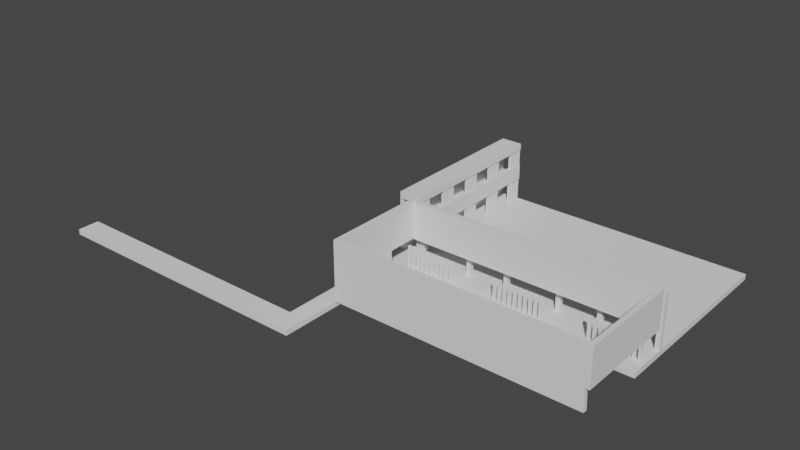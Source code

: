 # Source: Ed5.blend  (saved by Blender 3.5.10; exported with 4.5.12 LTS)
import bpy
from mathutils import Matrix  # noqa: F401  (used for matrix-valued properties, if any)

bpy.ops.wm.read_factory_settings(use_empty=True)
scene = bpy.context.scene
scene.name = 'Scene'

# ---- collections
col_collection = bpy.data.collections.new('Collection'); scene.collection.children.link(col_collection)

# ---- world
world_world = bpy.data.worlds.new('World'); scene.world = world_world
world_world.use_nodes = True; world_world.node_tree.nodes.clear()
_N = world_world.node_tree.nodes; _L = world_world.node_tree.links
n0 = _N.new('ShaderNodeOutputWorld'); n0.name = 'World Output'; n0.location = (300, 300)
n1 = _N.new('ShaderNodeBackground'); n1.name = 'Background'; n1.location = (10, 300)
n1.inputs[0].default_value = (0.05088, 0.05088, 0.05088, 1.0)
_L.new(n1.outputs[0], n0.inputs[0])
n0.is_active_output = True
world_world.color = (0.05088, 0.05088, 0.05088)
world_world.use_sun_shadow = False
world_world.sun_shadow_jitter_overblur = 0.0

# ---- meshes
me_cube_001 = bpy.data.meshes.new('Cube.001')
me_cube_001.from_pydata([(-1.0, -1.0, -1.0), (-1.0, -1.0, 1.0), (-1.0, 1.0, -1.0), (-1.0, 1.0, 1.0), (1.0, -1.0, -1.0), (1.0, -1.0, 1.0), (1.0, 1.0, -1.0), (1.0, 1.0, 1.0)], [], [(0, 1, 3, 2), (2, 3, 7, 6), (6, 7, 5, 4), (4, 5, 1, 0), (2, 6, 4, 0), (7, 3, 1, 5)])
_uv = me_cube_001.uv_layers.new(name='UVMap')
_uv.uv.foreach_set('vector', [0.375, 0.0, 0.625, 0.0, 0.625, 0.25, 0.375, 0.25, 0.375, 0.25, 0.625, 0.25, 0.625, 0.5, 0.375, 0.5, 0.375, 0.5, 0.625, 0.5, 0.625, 0.75, 0.375, 0.75, 0.375, 0.75, 0.625, 0.75, 0.625, 1.0, 0.375, 1.0, 0.125, 0.5, 0.375, 0.5, 0.375, 0.75, 0.125, 0.75, 0.625, 0.5, 0.875, 0.5, 0.875, 0.75, 0.625, 0.75])
me_cube_001.update()
me_cube_002 = bpy.data.meshes.new('Cube.002')
me_cube_002.from_pydata([(-1.0, -1.0, -1.0), (-1.0, -1.0, 1.0), (-1.0, 1.0, -1.0), (-1.0, 1.0, 1.0), (1.0, -1.0, -1.0), (1.0, -1.0, 1.0), (1.0, 1.0, -1.0), (1.0, 1.0, 1.0)], [], [(0, 1, 3, 2), (2, 3, 7, 6), (6, 7, 5, 4), (4, 5, 1, 0), (2, 6, 4, 0), (7, 3, 1, 5)])
_uv = me_cube_002.uv_layers.new(name='UVMap')
_uv.uv.foreach_set('vector', [0.375, 0.0, 0.625, 0.0, 0.625, 0.25, 0.375, 0.25, 0.375, 0.25, 0.625, 0.25, 0.625, 0.5, 0.375, 0.5, 0.375, 0.5, 0.625, 0.5, 0.625, 0.75, 0.375, 0.75, 0.375, 0.75, 0.625, 0.75, 0.625, 1.0, 0.375, 1.0, 0.125, 0.5, 0.375, 0.5, 0.375, 0.75, 0.125, 0.75, 0.625, 0.5, 0.875, 0.5, 0.875, 0.75, 0.625, 0.75])
me_cube_002.update()
me_cube_003 = bpy.data.meshes.new('Cube.003')
me_cube_003.from_pydata([(-1.0, -1.0, -1.0), (-1.0, -1.0, 1.0), (-1.0, 1.0, -1.0), (-1.0, 1.0, 1.0), (1.0, -1.0, -1.0), (1.0, -1.0, 1.0), (1.0, 1.0, -1.0), (1.0, 1.0, 1.0)], [], [(0, 1, 3, 2), (2, 3, 7, 6), (6, 7, 5, 4), (4, 5, 1, 0), (2, 6, 4, 0), (7, 3, 1, 5)])
_uv = me_cube_003.uv_layers.new(name='UVMap')
_uv.uv.foreach_set('vector', [0.375, 0.0, 0.625, 0.0, 0.625, 0.25, 0.375, 0.25, 0.375, 0.25, 0.625, 0.25, 0.625, 0.5, 0.375, 0.5, 0.375, 0.5, 0.625, 0.5, 0.625, 0.75, 0.375, 0.75, 0.375, 0.75, 0.625, 0.75, 0.625, 1.0, 0.375, 1.0, 0.125, 0.5, 0.375, 0.5, 0.375, 0.75, 0.125, 0.75, 0.625, 0.5, 0.875, 0.5, 0.875, 0.75, 0.625, 0.75])
me_cube_003.update()
me_cube = bpy.data.meshes.new('Cube')
me_cube.from_pydata([(-1.0, -1.0, -1.0), (-1.0, -1.0, 1.0), (-1.0, 1.0, -1.0), (-1.0, 1.0, 1.0), (1.0, -1.0, -1.0), (1.0, -1.0, 1.0), (1.0, 1.0, -1.0), (1.0, 1.0, 1.0), (-1.0, -1.049, -1.0), (-1.0, -1.049, 1.0), (1.0, -1.049, 1.0), (1.0, -1.049, -1.0), (-1.0, -1.102, -1.0), (-1.0, -1.102, 1.0), (1.0, -1.102, 1.0), (1.0, -1.102, -1.0), (1.0, -1.049, 3.996), (-1.0, -1.049, 3.996), (1.0, -1.102, 3.996), (-1.0, -1.102, 3.996), (114.2, -1.049, 1.0), (114.2, -1.049, -1.0), (114.2, -1.102, 1.0), (114.2, -1.102, -1.0), (114.2, -1.102, 3.996), (114.2, -1.049, 3.996), (-1.0, 1.0, -1.0), (-1.0, -1.0, -1.0), (-1.0, -1.0, -0.2832), (-1.0, 1.0, -0.2832), (-8.0, 1.0, -1.0), (-8.0, -1.0, -1.0), (-8.0, -1.0, -0.2832), (-8.0, 1.0, -0.2832), (-1.0, 1.0, -4.578), (-1.0, -1.0, -4.578), (-1.0, -1.0, -3.862), (-1.0, 1.0, -3.862), (-8.0, 1.0, -4.578), (-8.0, -1.0, -4.578), (-8.0, -1.0, -3.862), (-8.0, 1.0, -3.862), (-9.0, 1.0, -4.578), (-9.0, -1.0, -4.578), (-9.0, -1.0, -3.862), (-9.0, 1.0, -3.862), (-8.0, -1.0, -0.9996), (-8.0, 1.0, -0.9996), (-9.0, -1.0, -0.9996), (-9.0, 1.0, -0.9996), (-9.0, 1.0, -1.0), (-9.0, -1.0, -1.0), (-9.0, -1.0, -0.2832), (-9.0, 1.0, -0.2832), (-8.0, -1.0, 3.145), (-8.0, 1.0, 3.145), (-9.0, -1.0, 3.145), (-9.0, 1.0, 3.145), (-8.0, -1.0, 3.998), (-8.0, 1.0, 3.998), (-9.0, -1.0, 3.996), (-9.0, 1.0, 3.996), (1.0, -1.0, 3.145), (1.0, 1.0, 3.145), (1.0, -1.0, 3.998), (1.0, 1.0, 3.998), (114.3, 1.0, -4.578), (114.3, -1.0, -4.578), (114.3, -1.0, -3.862), (114.3, 1.0, -3.862), (-1.0, -1.474, -4.578), (-1.0, -1.474, -3.862), (114.3, -1.474, -4.578), (114.3, -1.474, -3.862), (112.2, -1.102, 3.996), (114.2, -1.102, 3.996), (112.2, -1.102, 1.0), (114.2, -1.102, 1.0), (112.2, -1.102, -0.9997), (114.2, -1.102, -0.9997), (112.2, -2.286, 3.996), (114.2, -2.286, 3.996), (112.2, -2.286, 1.0), (114.2, -2.286, 1.0), (114.2, -2.286, -0.9997), (112.2, -2.286, -0.9997), (112.2, -2.34, 3.996), (114.2, -2.34, 3.996), (112.2, -2.34, 1.0), (114.2, -2.34, 1.0), (114.2, -2.34, -0.9997), (112.2, -2.34, -0.9997), (-1.0, -2.286, 3.996), (-1.0, -2.286, 1.0), (-1.0, -2.286, -0.9997), (-1.0, -2.34, 3.996), (-1.0, -2.34, 1.0), (-1.0, -2.34, -0.9997), (112.6, -2.339, -3.862), (-1.003, -2.339, -3.862), (112.6, -2.285, -3.862), (-1.003, -2.285, -3.862), (-1.0, -2.286, -1.0), (-1.0, -2.286, 1.0), (1.0, -2.286, 1.0), (1.0, -2.286, -1.0), (1.0, -2.286, 3.996), (-1.0, -2.286, 3.996), (-9.0, -1.0, -4.578), (-9.0, -1.0, -3.862), (-9.0, -1.474, -4.578), (-9.0, -1.474, -3.862), (-1.0, -3.076, -4.578), (-1.0, -3.076, -3.862), (-9.0, -3.076, -4.578), (-9.0, -3.076, -3.862), (-9.0, -3.076, -4.578), (-9.0, -3.076, -3.862), (-9.0, -2.803, -4.578), (-9.0, -2.803, -3.862), (-130.6, -3.076, -4.578), (-130.6, -3.076, -3.862), (-130.6, -2.803, -4.578), (-130.6, -2.803, -3.862)], [], [(1, 3, 29, 28), (2, 3, 7, 6), (6, 7, 5, 4), (4, 5, 10, 11), (2, 6, 4, 0), (7, 3, 1, 5), (8, 11, 15, 12), (1, 0, 8, 9), (0, 4, 11, 8), (5, 1, 9, 10), (9, 8, 12, 13), (10, 16, 25, 20), (16, 18, 24, 25), (16, 17, 19, 18), (14, 18, 106, 104), (10, 9, 17, 16), (9, 13, 19, 17), (22, 20, 25, 24), (21, 20, 22, 23), (14, 15, 23, 22), (11, 10, 20, 21), (15, 11, 21, 23), (14, 22, 77, 76), (28, 29, 33, 32), (2, 0, 27, 26), (3, 2, 26, 29), (0, 1, 28, 27), (33, 30, 50, 53), (26, 27, 31, 30), (29, 26, 30, 33), (27, 28, 32, 31), (36, 37, 41, 40), (40, 41, 47, 46), (34, 35, 39, 38), (37, 34, 38, 41), (35, 36, 40, 39), (43, 44, 45, 42), (38, 39, 43, 42), (41, 38, 42, 45), (39, 40, 44, 43), (46, 47, 49, 48), (44, 40, 46, 48), (41, 45, 49, 47), (45, 44, 48, 49), (51, 52, 53, 50), (31, 32, 52, 51), (53, 52, 56, 57), (30, 31, 51, 50), (56, 54, 58, 60), (33, 53, 57, 55), (32, 33, 55, 54), (52, 32, 54, 56), (58, 59, 61, 60), (57, 56, 60, 61), (55, 57, 61, 59), (58, 54, 62, 64), (62, 63, 65, 64), (59, 58, 64, 65), (55, 59, 65, 63), (54, 55, 63, 62), (37, 36, 68, 69), (66, 69, 68, 67), (35, 34, 66, 67), (34, 37, 69, 66), (67, 68, 73, 72), (71, 70, 72, 73), (68, 36, 71, 73), (71, 36, 109, 111), (35, 67, 72, 70), (75, 74, 80, 81), (18, 14, 76, 74), (22, 24, 75, 77), (24, 18, 74, 75), (77, 75, 81, 83), (81, 80, 86, 87), (83, 81, 87, 89), (78, 76, 82, 85), (74, 76, 82, 80), (77, 79, 84, 83), (79, 78, 85, 84), (86, 88, 89, 87), (88, 89, 90, 91), (85, 82, 93, 94), (88, 91, 97, 96), (83, 84, 90, 89), (84, 85, 91, 90), (94, 93, 96, 97), (92, 93, 96, 95), (88, 86, 95, 96), (97, 91, 98, 99), (80, 82, 93, 92), (86, 80, 92, 95), (98, 100, 101, 99), (94, 97, 99, 101), (91, 85, 100, 98), (85, 94, 101, 100), (105, 104, 103, 102), (103, 104, 106, 107), (13, 12, 102, 103), (18, 19, 107, 106), (19, 13, 103, 107), (15, 14, 104, 105), (109, 108, 110, 111), (71, 111, 115, 113), (35, 70, 110, 108), (36, 35, 108, 109), (112, 113, 115, 114), (70, 71, 113, 112), (114, 115, 119, 118), (110, 70, 112, 114), (119, 117, 121, 123), (111, 110, 116, 117), (115, 111, 117, 119), (110, 114, 118, 116), (121, 120, 122, 123), (117, 116, 120, 121), (116, 118, 122, 120), (118, 119, 123, 122)])
_uv = me_cube.uv_layers.new(name='UVMap')
_uv.uv.foreach_set('vector', [0.875, 0.75, 0.875, 0.5, 0.875, 0.5, 0.875, 0.75, 0.375, 0.25, 0.625, 0.25, 0.625, 0.5, 0.375, 0.5, 0.375, 0.5, 0.625, 0.5, 0.625, 0.75, 0.375, 0.75, 0.375, 0.75, 0.625, 0.75, 0.625, 0.75, 0.375, 0.75, 0.125, 0.5, 0.375, 0.5, 0.375, 0.75, 0.125, 0.75, 0.625, 0.5, 0.875, 0.5, 0.875, 0.75, 0.625, 0.75, 0.125, 0.75, 0.375, 0.75, 0.375, 0.75, 0.125, 0.75, 0.625, 0.0, 0.375, 0.0, 0.375, 0.0, 0.625, 0.0, 0.125, 0.75, 0.375, 0.75, 0.375, 0.75, 0.125, 0.75, 0.625, 0.75, 0.875, 0.75, 0.875, 0.75, 0.625, 0.75, 0.625, 0.0, 0.375, 0.0, 0.375, 0.0, 0.625, 0.0, 0.625, 0.75, 0.625, 0.75, 0.625, 0.75, 0.625, 0.75, 0.625, 0.75, 0.625, 0.75, 0.625, 0.75, 0.625, 0.75, 0.625, 0.75, 0.875, 0.75, 0.875, 0.75, 0.625, 0.75, 0.625, 0.75, 0.625, 0.75, 0.625, 0.75, 0.625, 0.75, 0.625, 0.75, 0.875, 0.75, 0.875, 0.75, 0.625, 0.75, 0.625, 0.0, 0.625, 0.0, 0.625, 0.0, 0.625, 0.0, 0.625, 0.75, 0.625, 0.75, 0.625, 0.75, 0.625, 0.75, 0.375, 0.75, 0.625, 0.75, 0.625, 0.75, 0.375, 0.75, 0.625, 0.75, 0.375, 0.75, 0.375, 0.75, 0.625, 0.75, 0.375, 0.75, 0.625, 0.75, 0.625, 0.75, 0.375, 0.75, 0.375, 0.75, 0.375, 0.75, 0.375, 0.75, 0.375, 0.75, 0.625, 0.75, 0.625, 0.75, 0.625, 0.75, 0.625, 0.75, 0.875, 0.75, 0.875, 0.5, 0.875, 0.5, 0.875, 0.75, 0.125, 0.5, 0.125, 0.75, 0.125, 0.75, 0.125, 0.5, 0.625, 0.25, 0.375, 0.25, 0.375, 0.25, 0.625, 0.25, 0.375, 0.0, 0.625, 0.0, 0.625, 0.0, 0.375, 0.0, 0.625, 0.25, 0.375, 0.25, 0.375, 0.25, 0.625, 0.25, 0.125, 0.5, 0.125, 0.75, 0.125, 0.75, 0.125, 0.5, 0.625, 0.25, 0.375, 0.25, 0.375, 0.25, 0.625, 0.25, 0.375, 0.0, 0.625, 0.0, 0.625, 0.0, 0.375, 0.0, 0.875, 0.75, 0.875, 0.5, 0.875, 0.5, 0.875, 0.75, 0.875, 0.75, 0.875, 0.5, 0.875, 0.5, 0.875, 0.75, 0.125, 0.5, 0.125, 0.75, 0.125, 0.75, 0.125, 0.5, 0.625, 0.25, 0.375, 0.25, 0.375, 0.25, 0.625, 0.25, 0.375, 0.0, 0.625, 0.0, 0.625, 0.0, 0.375, 0.0, 0.375, 0.0, 0.625, 0.0, 0.625, 0.25, 0.375, 0.25, 0.125, 0.5, 0.125, 0.75, 0.125, 0.75, 0.125, 0.5, 0.625, 0.25, 0.375, 0.25, 0.375, 0.25, 0.625, 0.25, 0.375, 0.0, 0.625, 0.0, 0.625, 0.0, 0.375, 0.0, 0.875, 0.75, 0.875, 0.5, 0.875, 0.5, 0.875, 0.75, 0.625, 0.0, 0.625, 0.0, 0.625, 0.0, 0.625, 0.0, 0.625, 0.25, 0.625, 0.25, 0.625, 0.25, 0.625, 0.25, 0.625, 0.25, 0.625, 0.0, 0.625, 0.0, 0.625, 0.25, 0.375, 0.0, 0.625, 0.0, 0.625, 0.25, 0.375, 0.25, 0.375, 0.0, 0.625, 0.0, 0.625, 0.0, 0.375, 0.0, 0.625, 0.25, 0.625, 0.0, 0.625, 0.0, 0.625, 0.25, 0.125, 0.5, 0.125, 0.75, 0.125, 0.75, 0.125, 0.5, 0.625, 0.0, 0.625, 0.0, 0.625, 0.0, 0.625, 0.0, 0.625, 0.25, 0.625, 0.25, 0.625, 0.25, 0.625, 0.25, 0.875, 0.75, 0.875, 0.5, 0.875, 0.5, 0.875, 0.75, 0.625, 0.0, 0.625, 0.0, 0.625, 0.0, 0.625, 0.0, 0.875, 0.75, 0.875, 0.5, 0.875, 0.5, 0.875, 0.75, 0.625, 0.25, 0.625, 0.0, 0.625, 0.0, 0.625, 0.25, 0.625, 0.25, 0.625, 0.25, 0.625, 0.25, 0.625, 0.25, 0.625, 0.0, 0.625, 0.0, 0.625, 0.0, 0.625, 0.0, 0.875, 0.75, 0.875, 0.5, 0.875, 0.5, 0.875, 0.75, 0.875, 0.5, 0.875, 0.75, 0.875, 0.75, 0.875, 0.5, 0.625, 0.25, 0.625, 0.25, 0.625, 0.25, 0.625, 0.25, 0.875, 0.75, 0.875, 0.5, 0.875, 0.5, 0.875, 0.75, 0.875, 0.5, 0.875, 0.75, 0.875, 0.75, 0.875, 0.5, 0.375, 0.25, 0.625, 0.25, 0.875, 0.75, 0.375, 0.0, 0.125, 0.75, 0.125, 0.5, 0.125, 0.5, 0.125, 0.75, 0.375, 0.25, 0.625, 0.25, 0.625, 0.25, 0.375, 0.25, 0.375, 0.0, 0.875, 0.75, 0.875, 0.75, 0.375, 0.0, 0.625, 0.0, 0.375, 0.0, 0.375, 0.0, 0.625, 0.0, 0.875, 0.75, 0.875, 0.75, 0.875, 0.75, 0.875, 0.75, 0.875, 0.75, 0.875, 0.75, 0.875, 0.75, 0.875, 0.75, 0.125, 0.75, 0.125, 0.75, 0.125, 0.75, 0.125, 0.75, 0.625, 0.75, 0.625, 0.75, 0.625, 0.75, 0.625, 0.75, 0.625, 0.75, 0.625, 0.75, 0.625, 0.75, 0.625, 0.75, 0.625, 0.75, 0.625, 0.75, 0.625, 0.75, 0.625, 0.75, 0.625, 0.75, 0.625, 0.75, 0.625, 0.75, 0.625, 0.75, 0.625, 0.75, 0.625, 0.75, 0.625, 0.75, 0.625, 0.75, 0.625, 0.75, 0.625, 0.75, 0.625, 0.75, 0.625, 0.75, 0.625, 0.75, 0.625, 0.75, 0.625, 0.75, 0.625, 0.75, 0.0, 0.0, 0.0, 0.0, 0.0, 0.0, 0.0, 0.0, 0.625, 0.75, 0.625, 0.75, 0.625, 0.75, 0.625, 0.75, 0.0, 0.0, 0.0, 0.0, 0.0, 0.0, 0.0, 0.0, 0.0, 0.0, 0.0, 0.0, 0.0, 0.0, 0.0, 0.0, 0.625, 0.75, 0.625, 0.75, 0.625, 0.75, 0.625, 0.75, 0.625, 0.75, 0.625, 0.75, 0.625, 0.75, 0.625, 0.75, 0.0, 0.0, 0.0, 0.0, 0.0, 0.0, 0.0, 0.0, 0.625, 0.75, 0.625, 0.75, 0.625, 0.75, 0.625, 0.75, 0.0, 0.0, 0.0, 0.0, 0.0, 0.0, 0.0, 0.0, 0.0, 0.0, 0.0, 0.0, 0.0, 0.0, 0.0, 0.0, 0.0, 0.0, 0.0, 0.0, 0.0, 0.0, 0.0, 0.0, 0.625, 0.75, 0.625, 0.75, 0.625, 0.75, 0.625, 0.75, 0.625, 0.75, 0.625, 0.75, 0.625, 0.75, 0.625, 0.75, 0.625, 0.75, 0.625, 0.75, 0.625, 0.75, 0.625, 0.75, 0.625, 0.75, 0.625, 0.75, 0.625, 0.75, 0.625, 0.75, 0.625, 0.75, 0.625, 0.75, 0.625, 0.75, 0.625, 0.75, 0.0, 0.0, 0.0, 0.0, 0.0, 0.0, 0.0, 0.0, 0.0, 0.0, 0.0, 0.0, 0.0, 0.0, 0.0, 0.0, 0.0, 0.0, 0.0, 0.0, 0.0, 0.0, 0.0, 0.0, 0.0, 0.0, 0.0, 0.0, 0.0, 0.0, 0.0, 0.0, 0.375, 0.75, 0.625, 0.75, 0.625, 1.0, 0.375, 1.0, 0.625, 1.0, 0.625, 0.75, 0.625, 0.75, 0.625, 1.0, 0.625, 0.0, 0.375, 0.0, 0.375, 0.0, 0.625, 0.0, 0.625, 0.75, 0.875, 0.75, 0.875, 0.75, 0.625, 0.75, 0.625, 0.0, 0.625, 0.0, 0.625, 0.0, 0.625, 0.0, 0.375, 0.75, 0.625, 0.75, 0.625, 0.75, 0.375, 0.75, 0.625, 0.0, 0.375, 0.0, 0.375, 0.0, 0.625, 0.0, 0.875, 0.75, 0.875, 0.75, 0.875, 0.75, 0.875, 0.75, 0.125, 0.75, 0.125, 0.75, 0.125, 0.75, 0.125, 0.75, 0.625, 0.0, 0.375, 0.0, 0.375, 0.0, 0.625, 0.0, 0.375, 0.0, 0.625, 0.0, 0.625, 0.0, 0.375, 0.0, 0.375, 0.0, 0.625, 0.0, 0.625, 0.0, 0.375, 0.0, 0.375, 0.0, 0.625, 0.0, 0.625, 0.0, 0.375, 0.0, 0.125, 0.75, 0.125, 0.75, 0.125, 0.75, 0.125, 0.75, 0.875, 0.75, 0.875, 0.75, 0.875, 0.75, 0.875, 0.75, 0.625, 0.0, 0.375, 0.0, 0.375, 0.0, 0.625, 0.0, 0.875, 0.75, 0.875, 0.75, 0.875, 0.75, 0.875, 0.75, 0.125, 0.75, 0.125, 0.75, 0.125, 0.75, 0.125, 0.75, 0.625, 0.0, 0.375, 0.0, 0.375, 0.0, 0.625, 0.0, 0.625, 0.0, 0.375, 0.0, 0.375, 0.0, 0.625, 0.0, 0.125, 0.75, 0.125, 0.75, 0.125, 0.75, 0.125, 0.75, 0.375, 0.0, 0.625, 0.0, 0.625, 0.0, 0.375, 0.0])
me_cube.update()
me_cube_005 = bpy.data.meshes.new('Cube.005')
me_cube_005.from_pydata([(-1.0, -1.474, -1.0), (1.0, -1.474, -1.0), (-1.0, -2.286, -1.0), (1.0, -2.286, -1.0), (-1.0, -1.474, -3.862), (1.0, -1.474, -3.862), (-1.0, -2.286, -3.862), (1.0, -2.286, -3.862)], [], [(0, 1, 5, 4), (4, 5, 7, 6), (3, 2, 6, 7), (2, 0, 4, 6), (1, 3, 7, 5)])
_uv = me_cube_005.uv_layers.new(name='UVMap')
_uv.uv.foreach_set('vector', [0.125, 0.75, 0.375, 0.75, 0.375, 0.75, 0.125, 0.75, 0.125, 0.75, 0.375, 0.75, 0.375, 0.75, 0.125, 0.75, 0.375, 0.75, 0.375, 1.0, 0.375, 1.0, 0.375, 0.75, 0.375, 0.0, 0.375, 0.0, 0.375, 0.0, 0.375, 0.0, 0.375, 0.75, 0.375, 0.75, 0.375, 0.75, 0.375, 0.75])
me_cube_005.update()

# ---- objects
ob_cube = bpy.data.objects.new('Cube', me_cube_001)
ob_cube_001 = bpy.data.objects.new('Cube.001', me_cube_002)
ob_cube_002 = bpy.data.objects.new('Cube.002', me_cube_003)
ob_cube_003 = bpy.data.objects.new('Cube.003', me_cube)
ob_cube_004 = bpy.data.objects.new('Cube.004', me_cube_005)

# ---- transforms, parenting, visibility, modifiers, constraints
ob_cube.location = (0.0, 0.0, 13.75)
ob_cube.scale = (0.6719, 0.5438, -13.75)
_m = ob_cube.modifiers.new('Array', 'ARRAY')
_m.count = 4
_m.relative_offset_displace = (0.0, 1.8, 0.0)
_m = ob_cube.modifiers.new('Array.001', 'ARRAY')
_m.count = 5
_m.relative_offset_displace = (0.0, 2.4, 0.0)
ob_cube_001.location = (111.6, -10.77, 5.0)
ob_cube_001.rotation_euler = (0.0, -0.0, 1.571)
ob_cube_001.scale = (0.6719, 0.5438, -5.0)
_m = ob_cube_001.modifiers.new('Array', 'ARRAY')
_m.count = 10
_m.relative_offset_displace = (0.0, 2.2, 0.0)
_m = ob_cube_001.modifiers.new('Array.001', 'ARRAY')
_m.count = 3
_m.relative_offset_displace = (0.0, 1.9, 0.0)
ob_cube_002.location = (113.2, 0.0, 12.0)
ob_cube_002.scale = (1.0, 1.0, -12.0)
_m = ob_cube_002.modifiers.new('Array', 'ARRAY')
_m.relative_offset_displace = (-12.3, 0.0, 0.0)
_m = ob_cube_002.modifiers.new('Array.001', 'ARRAY')
_m.count = 3
_m.relative_offset_displace = (-1.62, 0.0, 0.0)
ob_cube_003.location = (0.0, 36.03, 13.52)
ob_cube_003.scale = (1.0, 37.2, 3.5)
ob_cube_004.location = (0.0, 36.03, 13.52)
ob_cube_004.scale = (1.0, 37.2, 3.5)

# ---- collection membership
col_collection.objects.link(ob_cube)
col_collection.objects.link(ob_cube_001)
col_collection.objects.link(ob_cube_002)
col_collection.objects.link(ob_cube_003)
col_collection.objects.link(ob_cube_004)

# ---- scene / render settings (as saved in the file)
scene.frame_start = 1; scene.frame_end = 250; scene.frame_set(96)
scene.render.engine = 'BLENDER_EEVEE_NEXT'
scene.cycles.sampling_pattern = 'TABULATED_SOBOL'
scene.view_settings.view_transform = 'Filmic'
bpy.context.view_layer.update()

# ---- added for rendering (the .blend has no active camera and no usable light): camera, sun
cam_auto = bpy.data.cameras.new('AutoCamera')
cam_auto.lens = 50.0
cam_auto.sensor_width = 36.0
cam_auto.clip_end = 4702.11
ob_auto_camera = bpy.data.objects.new('AutoCamera', cam_auto)
scene.collection.objects.link(ob_auto_camera)
ob_auto_camera.location = (259.812, -324.086, 226.843)
ob_auto_camera.rotation_euler = (1.09748, -7.21219e-08, 0.694738)
scene.camera = ob_auto_camera
light_auto_sun = bpy.data.lights.new('AutoSun', 'SUN')
light_auto_sun.energy = 3.0
light_auto_sun.angle = 0.0523599
ob_auto_sun = bpy.data.objects.new('AutoSun', light_auto_sun)
scene.collection.objects.link(ob_auto_sun)
ob_auto_sun.rotation_euler = (0.872665, 0.174533, 0.523599)
bpy.context.view_layer.update()
